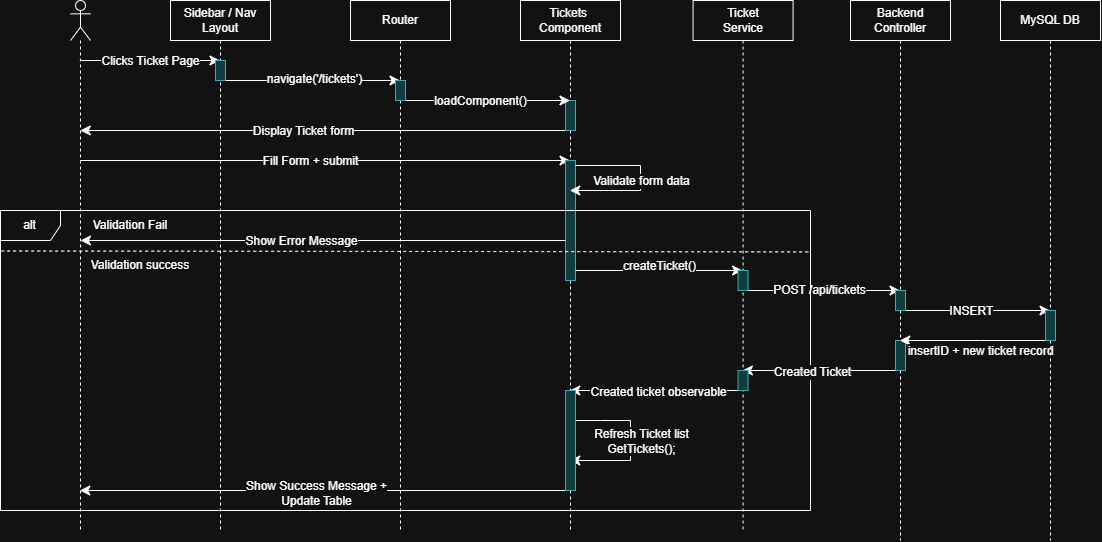

The diagram above was exported from draw.io. Its source (the exported page's mxGraphModel, read from the mxfile embedded in the PNG):
<mxGraphModel dx="2031" dy="460" grid="1" gridSize="10" guides="1" tooltips="1" connect="1" arrows="1" fold="1" page="0" pageScale="1" pageWidth="850" pageHeight="1100" background="#ffffff" math="0" shadow="0">
  <root>
    <mxCell id="0" />
    <mxCell id="1" parent="0" />
    <mxCell id="eUTwDFfJrZUwzz1eH9YG-12" edge="1" parent="1" source="eUTwDFfJrZUwzz1eH9YG-1" style="edgeStyle=none;curved=0;rounded=0;orthogonalLoop=1;jettySize=auto;html=1;fontSize=12;startSize=8;endSize=8;" target="eUTwDFfJrZUwzz1eH9YG-2">
      <mxGeometry relative="1" as="geometry">
        <Array as="points">
          <mxPoint x="-510" y="460" />
        </Array>
      </mxGeometry>
    </mxCell>
    <mxCell id="eUTwDFfJrZUwzz1eH9YG-13" connectable="0" parent="eUTwDFfJrZUwzz1eH9YG-12" style="edgeLabel;html=1;align=center;verticalAlign=middle;resizable=0;points=[];fontSize=12;" value="Clicks Ticket Page" vertex="1">
      <mxGeometry relative="1" x="-0.1447" as="geometry">
        <mxPoint x="10" as="offset" />
      </mxGeometry>
    </mxCell>
    <mxCell id="pZzDscvexh4f-fL3n88P-9" edge="1" parent="1" style="edgeStyle=none;curved=0;rounded=0;orthogonalLoop=1;jettySize=auto;html=1;fontSize=12;startSize=8;endSize=8;" target="eUTwDFfJrZUwzz1eH9YG-3">
      <mxGeometry relative="1" as="geometry">
        <mxPoint x="-580.1896551724138" y="560" as="sourcePoint" />
        <mxPoint x="-440.4999999999998" y="560" as="targetPoint" />
      </mxGeometry>
    </mxCell>
    <mxCell id="pZzDscvexh4f-fL3n88P-10" connectable="0" parent="pZzDscvexh4f-fL3n88P-9" style="edgeLabel;html=1;align=center;verticalAlign=middle;resizable=0;points=[];fontSize=12;" value="Fill Form + submit" vertex="1">
      <mxGeometry relative="1" x="0.2972" y="-2" as="geometry">
        <mxPoint x="-88" y="-2" as="offset" />
      </mxGeometry>
    </mxCell>
    <mxCell id="eUTwDFfJrZUwzz1eH9YG-1" parent="1" style="shape=umlLifeline;perimeter=lifelinePerimeter;whiteSpace=wrap;html=1;container=1;dropTarget=0;collapsible=0;recursiveResize=0;outlineConnect=0;portConstraint=eastwest;newEdgeStyle={&quot;curved&quot;:0,&quot;rounded&quot;:0};participant=umlActor;" value="" vertex="1">
      <mxGeometry height="530" width="20" x="-590" y="400" as="geometry" />
    </mxCell>
    <mxCell id="pZzDscvexh4f-fL3n88P-3" edge="1" parent="1" source="eUTwDFfJrZUwzz1eH9YG-2" style="edgeStyle=none;curved=0;rounded=0;orthogonalLoop=1;jettySize=auto;html=1;fontSize=12;startSize=8;endSize=8;" target="pZzDscvexh4f-fL3n88P-2">
      <mxGeometry relative="1" as="geometry">
        <Array as="points">
          <mxPoint x="-360" y="480" />
        </Array>
      </mxGeometry>
    </mxCell>
    <mxCell id="pZzDscvexh4f-fL3n88P-4" connectable="0" parent="pZzDscvexh4f-fL3n88P-3" style="edgeLabel;html=1;align=center;verticalAlign=middle;resizable=0;points=[];fontSize=12;" value="navigate('/tickets')" vertex="1">
      <mxGeometry relative="1" x="0.0391" y="2" as="geometry">
        <mxPoint as="offset" />
      </mxGeometry>
    </mxCell>
    <mxCell id="pZzDscvexh4f-fL3n88P-7" edge="1" parent="1" source="eUTwDFfJrZUwzz1eH9YG-3" style="edgeStyle=none;curved=0;rounded=0;orthogonalLoop=1;jettySize=auto;html=1;fontSize=12;startSize=8;endSize=8;">
      <mxGeometry relative="1" as="geometry">
        <mxPoint x="-440.4999999999998" y="530" as="sourcePoint" />
        <mxPoint x="-580.1896551724138" y="530" as="targetPoint" />
      </mxGeometry>
    </mxCell>
    <mxCell id="pZzDscvexh4f-fL3n88P-8" connectable="0" parent="pZzDscvexh4f-fL3n88P-7" style="edgeLabel;html=1;align=center;verticalAlign=middle;resizable=0;points=[];fontSize=12;" value="Display Ticket form" vertex="1">
      <mxGeometry relative="1" x="0.1274" as="geometry">
        <mxPoint x="9" as="offset" />
      </mxGeometry>
    </mxCell>
    <mxCell id="eUTwDFfJrZUwzz1eH9YG-2" parent="1" style="shape=umlLifeline;perimeter=lifelinePerimeter;whiteSpace=wrap;html=1;container=1;dropTarget=0;collapsible=0;recursiveResize=0;outlineConnect=0;portConstraint=eastwest;newEdgeStyle={&quot;curved&quot;:0,&quot;rounded&quot;:0};" value="Sidebar / Nav&lt;div&gt;Layout&lt;/div&gt;" vertex="1">
      <mxGeometry height="530" width="100" x="-490" y="400" as="geometry" />
    </mxCell>
    <mxCell id="pZzDscvexh4f-fL3n88P-12" parent="eUTwDFfJrZUwzz1eH9YG-2" style="html=1;points=[[0,0,0,0,5],[0,1,0,0,-5],[1,0,0,0,5],[1,1,0,0,-5]];perimeter=orthogonalPerimeter;outlineConnect=0;targetShapes=umlLifeline;portConstraint=eastwest;newEdgeStyle={&quot;curved&quot;:0,&quot;rounded&quot;:0};fillColor=#b0e3e6;strokeColor=#0e8088;" value="" vertex="1">
      <mxGeometry height="20" width="10" x="45" y="60" as="geometry" />
    </mxCell>
    <mxCell id="WQedk9byWI5bnH2MdDb4-1" edge="1" parent="1" source="eUTwDFfJrZUwzz1eH9YG-3" style="edgeStyle=none;curved=0;rounded=0;orthogonalLoop=1;jettySize=auto;html=1;fontSize=12;startSize=8;endSize=8;" target="eUTwDFfJrZUwzz1eH9YG-1">
      <mxGeometry relative="1" as="geometry">
        <Array as="points">
          <mxPoint x="-360" y="890" />
        </Array>
      </mxGeometry>
    </mxCell>
    <mxCell id="WQedk9byWI5bnH2MdDb4-2" connectable="0" parent="WQedk9byWI5bnH2MdDb4-1" style="edgeLabel;html=1;align=center;verticalAlign=middle;resizable=0;points=[];fontSize=12;" value="Show Success Message +&lt;br&gt;Update Table" vertex="1">
      <mxGeometry relative="1" x="0.0362" y="2" as="geometry">
        <mxPoint as="offset" />
      </mxGeometry>
    </mxCell>
    <mxCell id="eUTwDFfJrZUwzz1eH9YG-3" parent="1" style="shape=umlLifeline;perimeter=lifelinePerimeter;whiteSpace=wrap;html=1;container=1;dropTarget=0;collapsible=0;recursiveResize=0;outlineConnect=0;portConstraint=eastwest;newEdgeStyle={&quot;curved&quot;:0,&quot;rounded&quot;:0};" value="Tickets&amp;nbsp;&lt;div&gt;Component&lt;/div&gt;" vertex="1">
      <mxGeometry height="530" width="100" x="-140" y="400" as="geometry" />
    </mxCell>
    <mxCell id="pZzDscvexh4f-fL3n88P-14" parent="eUTwDFfJrZUwzz1eH9YG-3" style="html=1;points=[[0,0,0,0,5],[0,1,0,0,-5],[1,0,0,0,5],[1,1,0,0,-5]];perimeter=orthogonalPerimeter;outlineConnect=0;targetShapes=umlLifeline;portConstraint=eastwest;newEdgeStyle={&quot;curved&quot;:0,&quot;rounded&quot;:0};fillColor=#b0e3e6;strokeColor=#0e8088;" value="" vertex="1">
      <mxGeometry height="30" width="10" x="45" y="100" as="geometry" />
    </mxCell>
    <mxCell id="pZzDscvexh4f-fL3n88P-16" edge="1" parent="eUTwDFfJrZUwzz1eH9YG-3" source="pZzDscvexh4f-fL3n88P-15" style="edgeStyle=none;curved=0;rounded=0;orthogonalLoop=1;jettySize=auto;html=1;fontSize=12;startSize=8;endSize=8;" target="eUTwDFfJrZUwzz1eH9YG-3">
      <mxGeometry relative="1" as="geometry" />
    </mxCell>
    <mxCell id="pZzDscvexh4f-fL3n88P-17" edge="1" parent="eUTwDFfJrZUwzz1eH9YG-3" source="pZzDscvexh4f-fL3n88P-15" style="edgeStyle=none;curved=0;rounded=0;orthogonalLoop=1;jettySize=auto;html=1;fontSize=12;startSize=8;endSize=8;" target="eUTwDFfJrZUwzz1eH9YG-3">
      <mxGeometry relative="1" as="geometry" />
    </mxCell>
    <mxCell id="pZzDscvexh4f-fL3n88P-15" parent="eUTwDFfJrZUwzz1eH9YG-3" style="html=1;points=[[0,0,0,0,5],[0,1,0,0,-5],[1,0,0,0,5],[1,1,0,0,-5]];perimeter=orthogonalPerimeter;outlineConnect=0;targetShapes=umlLifeline;portConstraint=eastwest;newEdgeStyle={&quot;curved&quot;:0,&quot;rounded&quot;:0};fillColor=#b0e3e6;strokeColor=#0e8088;" value="" vertex="1">
      <mxGeometry height="120" width="10" x="45" y="160" as="geometry" />
    </mxCell>
    <mxCell id="pZzDscvexh4f-fL3n88P-18" edge="1" parent="eUTwDFfJrZUwzz1eH9YG-3" source="pZzDscvexh4f-fL3n88P-15" style="edgeStyle=none;curved=0;rounded=0;orthogonalLoop=1;jettySize=auto;html=1;fontSize=12;startSize=8;endSize=8;exitX=1;exitY=0;exitDx=0;exitDy=5;exitPerimeter=0;" target="eUTwDFfJrZUwzz1eH9YG-3">
      <mxGeometry relative="1" as="geometry">
        <Array as="points">
          <mxPoint x="120" y="165" />
          <mxPoint x="120" y="180" />
          <mxPoint x="120" y="190" />
          <mxPoint x="90" y="190" />
        </Array>
      </mxGeometry>
    </mxCell>
    <mxCell id="pZzDscvexh4f-fL3n88P-19" connectable="0" parent="pZzDscvexh4f-fL3n88P-18" style="edgeLabel;html=1;align=center;verticalAlign=middle;resizable=0;points=[];fontSize=12;" value="Validate form data" vertex="1">
      <mxGeometry relative="1" x="-0.4712" y="1" as="geometry">
        <mxPoint x="23" y="16" as="offset" />
      </mxGeometry>
    </mxCell>
    <mxCell id="uJKMsVzMa-TuIsaFdagH-1" edge="1" parent="1" source="pZzDscvexh4f-fL3n88P-1" style="edgeStyle=none;curved=0;rounded=0;orthogonalLoop=1;jettySize=auto;html=1;fontSize=12;startSize=8;endSize=8;" target="aozFMlhHkCK9FR6Utsu4-1">
      <mxGeometry relative="1" as="geometry">
        <Array as="points">
          <mxPoint x="170" y="690" />
        </Array>
      </mxGeometry>
    </mxCell>
    <mxCell id="uJKMsVzMa-TuIsaFdagH-2" connectable="0" parent="uJKMsVzMa-TuIsaFdagH-1" style="edgeLabel;html=1;align=center;verticalAlign=middle;resizable=0;points=[];fontSize=12;" value="POST /api/tickets" vertex="1">
      <mxGeometry relative="1" x="-0.0369" y="1" as="geometry">
        <mxPoint as="offset" />
      </mxGeometry>
    </mxCell>
    <mxCell id="pZzDscvexh4f-fL3n88P-1" parent="1" style="shape=umlLifeline;perimeter=lifelinePerimeter;whiteSpace=wrap;html=1;container=1;dropTarget=0;collapsible=0;recursiveResize=0;outlineConnect=0;portConstraint=eastwest;newEdgeStyle={&quot;curved&quot;:0,&quot;rounded&quot;:0};" value="Ticket&lt;div&gt;Service&lt;/div&gt;" vertex="1">
      <mxGeometry height="530" width="100" x="32.57" y="400" as="geometry" />
    </mxCell>
    <mxCell id="pZzDscvexh4f-fL3n88P-5" edge="1" parent="1" source="pZzDscvexh4f-fL3n88P-2" style="edgeStyle=none;curved=0;rounded=0;orthogonalLoop=1;jettySize=auto;html=1;fontSize=12;startSize=8;endSize=8;" target="eUTwDFfJrZUwzz1eH9YG-3">
      <mxGeometry relative="1" as="geometry">
        <Array as="points">
          <mxPoint x="-180" y="500" />
        </Array>
      </mxGeometry>
    </mxCell>
    <mxCell id="pZzDscvexh4f-fL3n88P-6" connectable="0" parent="pZzDscvexh4f-fL3n88P-5" style="edgeLabel;html=1;align=center;verticalAlign=middle;resizable=0;points=[];fontSize=12;" value="loadComponent()" vertex="1">
      <mxGeometry relative="1" x="0.1067" y="-1" as="geometry">
        <mxPoint x="-14" y="-1" as="offset" />
      </mxGeometry>
    </mxCell>
    <mxCell id="pZzDscvexh4f-fL3n88P-2" parent="1" style="shape=umlLifeline;perimeter=lifelinePerimeter;whiteSpace=wrap;html=1;container=1;dropTarget=0;collapsible=0;recursiveResize=0;outlineConnect=0;portConstraint=eastwest;newEdgeStyle={&quot;curved&quot;:0,&quot;rounded&quot;:0};" value="Router" vertex="1">
      <mxGeometry height="530" width="100" x="-310" y="400" as="geometry" />
    </mxCell>
    <mxCell id="pZzDscvexh4f-fL3n88P-13" parent="pZzDscvexh4f-fL3n88P-2" style="html=1;points=[[0,0,0,0,5],[0,1,0,0,-5],[1,0,0,0,5],[1,1,0,0,-5]];perimeter=orthogonalPerimeter;outlineConnect=0;targetShapes=umlLifeline;portConstraint=eastwest;newEdgeStyle={&quot;curved&quot;:0,&quot;rounded&quot;:0};fillColor=#b0e3e6;strokeColor=#0e8088;" value="" vertex="1">
      <mxGeometry height="20" width="10" x="45" y="80" as="geometry" />
    </mxCell>
    <mxCell id="pZzDscvexh4f-fL3n88P-20" parent="1" style="shape=umlFrame;whiteSpace=wrap;html=1;pointerEvents=0;" value="alt" vertex="1">
      <mxGeometry height="300" width="810" x="-660" y="610" as="geometry" />
    </mxCell>
    <mxCell id="pZzDscvexh4f-fL3n88P-21" parent="1" style="text;html=1;whiteSpace=wrap;strokeColor=none;fillColor=none;align=center;verticalAlign=middle;rounded=0;" value="Validation Fail" vertex="1">
      <mxGeometry height="30" width="100" x="-580" y="610" as="geometry" />
    </mxCell>
    <mxCell id="pZzDscvexh4f-fL3n88P-22" edge="1" parent="1" source="pZzDscvexh4f-fL3n88P-15" style="edgeStyle=none;curved=0;rounded=0;orthogonalLoop=1;jettySize=auto;html=1;entryX=0;entryY=1;entryDx=0;entryDy=0;fontSize=12;startSize=8;endSize=8;" target="pZzDscvexh4f-fL3n88P-21">
      <mxGeometry relative="1" as="geometry" />
    </mxCell>
    <mxCell id="pZzDscvexh4f-fL3n88P-23" connectable="0" parent="pZzDscvexh4f-fL3n88P-22" style="edgeLabel;html=1;align=center;verticalAlign=middle;resizable=0;points=[];fontSize=12;" value="Show Error Message" vertex="1">
      <mxGeometry relative="1" x="0.2333" as="geometry">
        <mxPoint x="34" as="offset" />
      </mxGeometry>
    </mxCell>
    <mxCell id="pZzDscvexh4f-fL3n88P-24" parent="1" style="text;html=1;whiteSpace=wrap;strokeColor=none;fillColor=none;align=center;verticalAlign=middle;rounded=0;" value="Validation success" vertex="1">
      <mxGeometry height="30" width="120" x="-580" y="650" as="geometry" />
    </mxCell>
    <mxCell id="pZzDscvexh4f-fL3n88P-26" edge="1" parent="1" source="pZzDscvexh4f-fL3n88P-20" style="endArrow=none;dashed=1;html=1;rounded=0;fontSize=12;startSize=8;endSize=8;curved=1;exitX=0.001;exitY=0.135;exitDx=0;exitDy=0;exitPerimeter=0;entryX=0.999;entryY=0.138;entryDx=0;entryDy=0;entryPerimeter=0;" target="pZzDscvexh4f-fL3n88P-20" value="">
      <mxGeometry height="50" relative="1" width="50" as="geometry">
        <Array as="points" />
        <mxPoint x="-620" y="700" as="sourcePoint" />
        <mxPoint x="-570" y="650" as="targetPoint" />
      </mxGeometry>
    </mxCell>
    <mxCell id="pZzDscvexh4f-fL3n88P-27" edge="1" parent="1" style="edgeStyle=none;curved=0;rounded=0;orthogonalLoop=1;jettySize=auto;html=1;fontSize=12;startSize=8;endSize=8;">
      <mxGeometry relative="1" as="geometry">
        <Array as="points" />
        <mxPoint x="-85" y="670" as="sourcePoint" />
        <mxPoint x="82.06999999999994" y="670" as="targetPoint" />
      </mxGeometry>
    </mxCell>
    <mxCell id="pZzDscvexh4f-fL3n88P-28" connectable="0" parent="pZzDscvexh4f-fL3n88P-27" style="edgeLabel;html=1;align=center;verticalAlign=middle;resizable=0;points=[];fontSize=12;" value="createTicket()" vertex="1">
      <mxGeometry relative="1" x="-0.1343" y="-2" as="geometry">
        <mxPoint x="12" y="-7" as="offset" />
      </mxGeometry>
    </mxCell>
    <mxCell id="uuGknlxikTwveOtCUCs8-1" edge="1" parent="1" source="aozFMlhHkCK9FR6Utsu4-1" style="edgeStyle=none;curved=0;rounded=0;orthogonalLoop=1;jettySize=auto;html=1;fontSize=12;startSize=8;endSize=8;" target="aozFMlhHkCK9FR6Utsu4-2">
      <mxGeometry relative="1" as="geometry">
        <Array as="points">
          <mxPoint x="310" y="710" />
        </Array>
      </mxGeometry>
    </mxCell>
    <mxCell id="uuGknlxikTwveOtCUCs8-2" connectable="0" parent="uuGknlxikTwveOtCUCs8-1" style="edgeLabel;html=1;align=center;verticalAlign=middle;resizable=0;points=[];fontSize=12;" value="INSERT" vertex="1">
      <mxGeometry relative="1" x="-0.2119" as="geometry">
        <mxPoint x="12" as="offset" />
      </mxGeometry>
    </mxCell>
    <mxCell id="dkkX7y4UW6EUpu4R6ts0-1" edge="1" parent="1" source="aozFMlhHkCK9FR6Utsu4-1" style="edgeStyle=none;curved=0;rounded=0;orthogonalLoop=1;jettySize=auto;html=1;fontSize=12;startSize=8;endSize=8;" target="pZzDscvexh4f-fL3n88P-1">
      <mxGeometry relative="1" as="geometry">
        <Array as="points">
          <mxPoint x="170" y="770" />
        </Array>
      </mxGeometry>
    </mxCell>
    <mxCell id="dkkX7y4UW6EUpu4R6ts0-2" connectable="0" parent="dkkX7y4UW6EUpu4R6ts0-1" style="edgeLabel;html=1;align=center;verticalAlign=middle;resizable=0;points=[];fontSize=12;" value="Created Ticket" vertex="1">
      <mxGeometry relative="1" x="0.1142" y="1" as="geometry">
        <mxPoint as="offset" />
      </mxGeometry>
    </mxCell>
    <mxCell id="aozFMlhHkCK9FR6Utsu4-1" parent="1" style="shape=umlLifeline;perimeter=lifelinePerimeter;whiteSpace=wrap;html=1;container=1;dropTarget=0;collapsible=0;recursiveResize=0;outlineConnect=0;portConstraint=eastwest;newEdgeStyle={&quot;curved&quot;:0,&quot;rounded&quot;:0};" value="Backend&lt;div&gt;Controller&lt;/div&gt;" vertex="1">
      <mxGeometry height="540" width="100" x="190" y="400" as="geometry" />
    </mxCell>
    <mxCell id="uuGknlxikTwveOtCUCs8-4" parent="aozFMlhHkCK9FR6Utsu4-1" style="html=1;points=[[0,0,0,0,5],[0,1,0,0,-5],[1,0,0,0,5],[1,1,0,0,-5]];perimeter=orthogonalPerimeter;outlineConnect=0;targetShapes=umlLifeline;portConstraint=eastwest;newEdgeStyle={&quot;curved&quot;:0,&quot;rounded&quot;:0};fillColor=#b0e3e6;strokeColor=#0e8088;" value="" vertex="1">
      <mxGeometry height="20" width="10" x="45" y="290" as="geometry" />
    </mxCell>
    <mxCell id="VnxkGKQAdEBrDpfo-25Y-3" parent="aozFMlhHkCK9FR6Utsu4-1" style="html=1;points=[[0,0,0,0,5],[0,1,0,0,-5],[1,0,0,0,5],[1,1,0,0,-5]];perimeter=orthogonalPerimeter;outlineConnect=0;targetShapes=umlLifeline;portConstraint=eastwest;newEdgeStyle={&quot;curved&quot;:0,&quot;rounded&quot;:0};fillColor=#b0e3e6;strokeColor=#0e8088;" value="" vertex="1">
      <mxGeometry height="30" width="10" x="45" y="340" as="geometry" />
    </mxCell>
    <mxCell id="noJ0qt-BNDEr3Ptd1Ify-1" edge="1" parent="1" source="aozFMlhHkCK9FR6Utsu4-2" style="edgeStyle=none;curved=0;rounded=0;orthogonalLoop=1;jettySize=auto;html=1;fontSize=12;startSize=8;endSize=8;" target="aozFMlhHkCK9FR6Utsu4-1">
      <mxGeometry relative="1" as="geometry">
        <Array as="points">
          <mxPoint x="320" y="740" />
        </Array>
      </mxGeometry>
    </mxCell>
    <mxCell id="QqMiXMl_eyfFjLa3AVmJ-1" connectable="0" parent="noJ0qt-BNDEr3Ptd1Ify-1" style="edgeLabel;html=1;align=center;verticalAlign=middle;resizable=0;points=[];fontSize=12;" value="insertID + new ticket record" vertex="1">
      <mxGeometry relative="1" x="0.0582" as="geometry">
        <mxPoint x="10" y="10" as="offset" />
      </mxGeometry>
    </mxCell>
    <mxCell id="aozFMlhHkCK9FR6Utsu4-2" parent="1" style="shape=umlLifeline;perimeter=lifelinePerimeter;whiteSpace=wrap;html=1;container=1;dropTarget=0;collapsible=0;recursiveResize=0;outlineConnect=0;portConstraint=eastwest;newEdgeStyle={&quot;curved&quot;:0,&quot;rounded&quot;:0};" value="MySQL DB" vertex="1">
      <mxGeometry height="540" width="100" x="340" y="400" as="geometry" />
    </mxCell>
    <mxCell id="CrB8eiIapf4oADxQVQna-2" parent="aozFMlhHkCK9FR6Utsu4-2" style="html=1;points=[[0,0,0,0,5],[0,1,0,0,-5],[1,0,0,0,5],[1,1,0,0,-5]];perimeter=orthogonalPerimeter;outlineConnect=0;targetShapes=umlLifeline;portConstraint=eastwest;newEdgeStyle={&quot;curved&quot;:0,&quot;rounded&quot;:0};fillColor=#b0e3e6;strokeColor=#0e8088;" value="" vertex="1">
      <mxGeometry height="30" width="10" x="45" y="310" as="geometry" />
    </mxCell>
    <mxCell id="uuGknlxikTwveOtCUCs8-3" parent="1" style="html=1;points=[[0,0,0,0,5],[0,1,0,0,-5],[1,0,0,0,5],[1,1,0,0,-5]];perimeter=orthogonalPerimeter;outlineConnect=0;targetShapes=umlLifeline;portConstraint=eastwest;newEdgeStyle={&quot;curved&quot;:0,&quot;rounded&quot;:0};fillColor=#b0e3e6;strokeColor=#0e8088;" value="" vertex="1">
      <mxGeometry height="20" width="10" x="77.57" y="670" as="geometry" />
    </mxCell>
    <mxCell id="VnxkGKQAdEBrDpfo-25Y-5" edge="1" parent="1" source="pZzDscvexh4f-fL3n88P-1" style="edgeStyle=none;curved=0;rounded=0;orthogonalLoop=1;jettySize=auto;html=1;fontSize=12;startSize=8;endSize=8;" target="eUTwDFfJrZUwzz1eH9YG-3" value="">
      <mxGeometry relative="1" as="geometry">
        <Array as="points">
          <mxPoint x="-10" y="790" />
        </Array>
        <mxPoint x="82" y="790" as="sourcePoint" />
        <mxPoint x="-90" y="790" as="targetPoint" />
      </mxGeometry>
    </mxCell>
    <mxCell id="VnxkGKQAdEBrDpfo-25Y-6" connectable="0" parent="VnxkGKQAdEBrDpfo-25Y-5" style="edgeLabel;html=1;align=center;verticalAlign=middle;resizable=0;points=[];fontSize=12;" value="Created ticket observable" vertex="1">
      <mxGeometry relative="1" x="-0.0215" y="1" as="geometry">
        <mxPoint as="offset" />
      </mxGeometry>
    </mxCell>
    <mxCell id="VnxkGKQAdEBrDpfo-25Y-4" parent="1" style="html=1;points=[[0,0,0,0,5],[0,1,0,0,-5],[1,0,0,0,5],[1,1,0,0,-5]];perimeter=orthogonalPerimeter;outlineConnect=0;targetShapes=umlLifeline;portConstraint=eastwest;newEdgeStyle={&quot;curved&quot;:0,&quot;rounded&quot;:0};fillColor=#b0e3e6;strokeColor=#0e8088;" value="" vertex="1">
      <mxGeometry height="20" width="10" x="77.57" y="770" as="geometry" />
    </mxCell>
    <mxCell id="FTB9TRrD0tBo4egKgmc5-1" edge="1" parent="1" style="edgeStyle=none;curved=0;rounded=0;orthogonalLoop=1;jettySize=auto;html=1;fontSize=12;startSize=8;endSize=8;" target="eUTwDFfJrZUwzz1eH9YG-3">
      <mxGeometry relative="1" as="geometry">
        <Array as="points">
          <mxPoint x="-60" y="820" />
          <mxPoint x="-30" y="820" />
          <mxPoint x="-30" y="860" />
        </Array>
        <mxPoint x="-89.90000000000009" y="820" as="sourcePoint" />
        <mxPoint x="-89.90000000000009" y="1180" as="targetPoint" />
      </mxGeometry>
    </mxCell>
    <mxCell id="FTB9TRrD0tBo4egKgmc5-2" connectable="0" parent="FTB9TRrD0tBo4egKgmc5-1" style="edgeLabel;html=1;align=center;verticalAlign=middle;resizable=0;points=[];fontSize=12;" value="Refresh Ticket list&lt;br&gt;GetTickets();" vertex="1">
      <mxGeometry relative="1" x="-0.0521" y="-3" as="geometry">
        <mxPoint x="13" y="4" as="offset" />
      </mxGeometry>
    </mxCell>
    <mxCell id="2FRrq4M81MDHYTAzjRAU-1" parent="1" style="html=1;points=[[0,0,0,0,5],[0,1,0,0,-5],[1,0,0,0,5],[1,1,0,0,-5]];perimeter=orthogonalPerimeter;outlineConnect=0;targetShapes=umlLifeline;portConstraint=eastwest;newEdgeStyle={&quot;curved&quot;:0,&quot;rounded&quot;:0};fillColor=#b0e3e6;strokeColor=#0e8088;" value="" vertex="1">
      <mxGeometry height="100" width="10" x="-95" y="790" as="geometry" />
    </mxCell>
  </root>
</mxGraphModel>